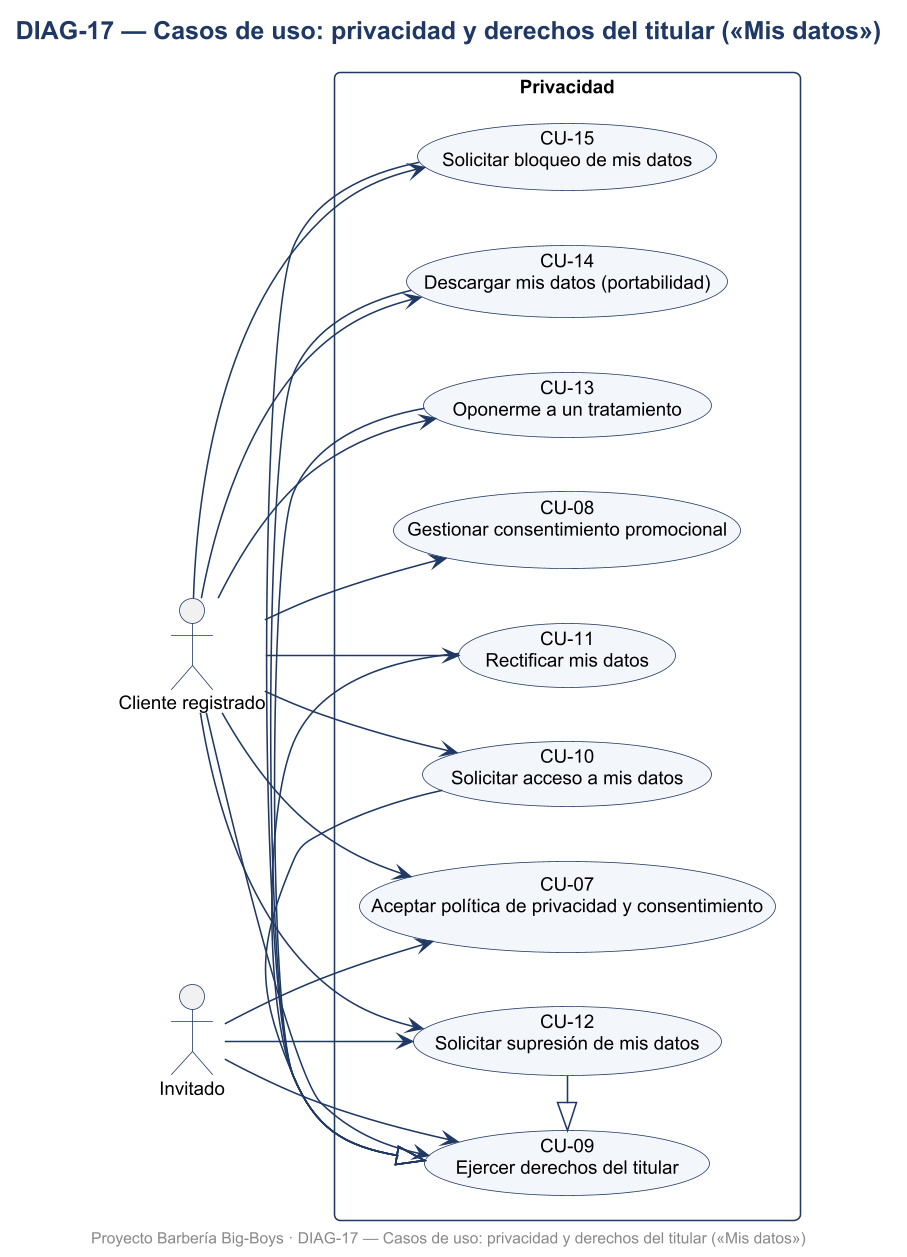

The diagram above was rendered by PlantUML. Its source (embedded in the PNG):
@startuml DIAG-17_Casos_de_uso_privacidad_y_derechos_del_titular_Mis_datos
skinparamlocked dpi 150
skinparam defaultFontName Arial
skinparam defaultFontSize 12
skinparam shadowing false
skinparam roundcorner 8
skinparam titleFontSize 16
skinparam titleFontStyle bold
skinparam titleFontColor #1F3864
skinparam ArrowColor #1F3864
skinparam BorderColor #1F3864
skinparam BackgroundColor #FFFFFF
skinparam class {
  BackgroundColor #F3F6FB
  HeaderBackgroundColor #DCE6F2
  BorderColor #1F3864
}
skinparam usecase {
  BackgroundColor #F3F6FB
  BorderColor #1F3864
}
skinparam actorBorderColor #1F3864
skinparam packageBorderColor #1F3864
skinparam componentBackgroundColor #F3F6FB
skinparam nodeBackgroundColor #F7F7F7
skinparam databaseBackgroundColor #FFF4D6
skinparam activityBackgroundColor #F3F6FB
skinparam activityBorderColor #1F3864
skinparam stateBackgroundColor #F3F6FB
skinparam stateBorderColor #1F3864
skinparam sequenceParticipantBackgroundColor #F3F6FB
skinparam sequenceLifeLineBorderColor #8899AA
skinparam noteBackgroundColor #FFF9E6
skinparam noteBorderColor #C9A227

title DIAG-17 — Casos de uso: privacidad y derechos del titular («Mis datos»)
left to right direction
actor "Cliente registrado" as CLI
actor "Invitado" as INV
rectangle "Privacidad" {
  usecase "CU-07\nAceptar política de privacidad y consentimiento" as UC07
  usecase "CU-08\nGestionar consentimiento promocional" as UC08
  usecase "CU-09\nEjercer derechos del titular" as UC09
  usecase "CU-10\nSolicitar acceso a mis datos" as UC10
  usecase "CU-11\nRectificar mis datos" as UC11
  usecase "CU-12\nSolicitar supresión de mis datos" as UC12
  usecase "CU-13\nOponerme a un tratamiento" as UC13
  usecase "CU-14\nDescargar mis datos (portabilidad)" as UC14
  usecase "CU-15\nSolicitar bloqueo de mis datos" as UC15
}
CLI --> UC07
INV --> UC07
CLI --> UC08
CLI --> UC09
INV --> UC09
CLI --> UC10
CLI --> UC11
CLI --> UC12
INV --> UC12
CLI --> UC13
CLI --> UC14
CLI --> UC15
UC10 -|> UC09
UC11 -|> UC09
UC12 -|> UC09
UC13 -|> UC09
UC14 -|> UC09
UC15 -|> UC09

footer Proyecto Barbería Big-Boys · DIAG-17 — Casos de uso: privacidad y derechos del titular («Mis datos»)
@enduml